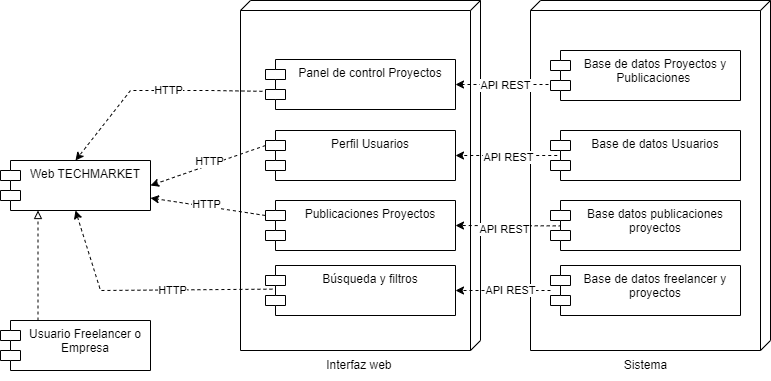

The diagram above was exported from draw.io. Its source (the exported page's mxGraphModel, read from the mxfile embedded in the PNG):
<mxGraphModel dx="1050" dy="557" grid="1" gridSize="10" guides="1" tooltips="1" connect="1" arrows="1" fold="1" page="1" pageScale="1" pageWidth="827" pageHeight="1169" math="0" shadow="0">
  <root>
    <mxCell id="0" />
    <mxCell id="1" parent="0" />
    <mxCell id="v4n-pbS6mghGi20wuV9N-24" style="edgeStyle=none;rounded=0;orthogonalLoop=1;jettySize=auto;html=1;exitX=0.25;exitY=0;exitDx=0;exitDy=0;entryX=0.25;entryY=1;entryDx=0;entryDy=0;dashed=1;endArrow=block;endFill=0;" edge="1" parent="1" source="v4n-pbS6mghGi20wuV9N-3" target="v4n-pbS6mghGi20wuV9N-4">
      <mxGeometry relative="1" as="geometry" />
    </mxCell>
    <mxCell id="v4n-pbS6mghGi20wuV9N-3" value="Usuario Freelancer o Empresa" style="shape=module;align=left;spacingLeft=20;align=center;verticalAlign=top;whiteSpace=wrap;html=1;" vertex="1" parent="1">
      <mxGeometry x="20" y="590" width="150" height="50" as="geometry" />
    </mxCell>
    <mxCell id="v4n-pbS6mghGi20wuV9N-4" value="Web TECHMARKET" style="shape=module;align=left;spacingLeft=20;align=center;verticalAlign=top;whiteSpace=wrap;html=1;" vertex="1" parent="1">
      <mxGeometry x="20" y="430" width="150" height="50" as="geometry" />
    </mxCell>
    <mxCell id="v4n-pbS6mghGi20wuV9N-9" value="" style="verticalAlign=top;align=left;spacingTop=8;spacingLeft=2;spacingRight=12;shape=cube;size=10;direction=south;fontStyle=4;html=1;whiteSpace=wrap;" vertex="1" parent="1">
      <mxGeometry x="260" y="270" width="240" height="350" as="geometry" />
    </mxCell>
    <mxCell id="v4n-pbS6mghGi20wuV9N-16" style="rounded=0;orthogonalLoop=1;jettySize=auto;html=1;exitX=0.047;exitY=0.64;exitDx=0;exitDy=0;exitPerimeter=0;entryX=0.5;entryY=0;entryDx=0;entryDy=0;elbow=vertical;dashed=1;" edge="1" parent="1" source="v4n-pbS6mghGi20wuV9N-10" target="v4n-pbS6mghGi20wuV9N-4">
      <mxGeometry relative="1" as="geometry">
        <Array as="points">
          <mxPoint x="230" y="360" />
          <mxPoint x="150" y="360" />
        </Array>
      </mxGeometry>
    </mxCell>
    <mxCell id="v4n-pbS6mghGi20wuV9N-35" value="HTTP" style="edgeLabel;html=1;align=center;verticalAlign=middle;resizable=0;points=[];" vertex="1" connectable="0" parent="v4n-pbS6mghGi20wuV9N-16">
      <mxGeometry x="-0.0905" y="-1" relative="1" as="geometry">
        <mxPoint as="offset" />
      </mxGeometry>
    </mxCell>
    <mxCell id="v4n-pbS6mghGi20wuV9N-10" value="Panel de control Proyectos" style="shape=module;align=left;spacingLeft=20;align=center;verticalAlign=top;whiteSpace=wrap;html=1;" vertex="1" parent="1">
      <mxGeometry x="285" y="329" width="190" height="50" as="geometry" />
    </mxCell>
    <mxCell id="v4n-pbS6mghGi20wuV9N-11" value="Interfaz web&amp;nbsp;" style="text;html=1;align=center;verticalAlign=middle;resizable=0;points=[];autosize=1;strokeColor=none;fillColor=none;" vertex="1" parent="1">
      <mxGeometry x="335" y="620" width="90" height="30" as="geometry" />
    </mxCell>
    <mxCell id="v4n-pbS6mghGi20wuV9N-20" style="edgeStyle=none;rounded=0;orthogonalLoop=1;jettySize=auto;html=1;exitX=0;exitY=0;exitDx=0;exitDy=15;exitPerimeter=0;entryX=1;entryY=0.5;entryDx=0;entryDy=0;dashed=1;" edge="1" parent="1" source="v4n-pbS6mghGi20wuV9N-12" target="v4n-pbS6mghGi20wuV9N-4">
      <mxGeometry relative="1" as="geometry" />
    </mxCell>
    <mxCell id="v4n-pbS6mghGi20wuV9N-36" value="HTTP" style="edgeLabel;html=1;align=center;verticalAlign=middle;resizable=0;points=[];" vertex="1" connectable="0" parent="v4n-pbS6mghGi20wuV9N-20">
      <mxGeometry x="-0.0481" y="-4" relative="1" as="geometry">
        <mxPoint as="offset" />
      </mxGeometry>
    </mxCell>
    <mxCell id="v4n-pbS6mghGi20wuV9N-12" value="Perfil Usuarios" style="shape=module;align=left;spacingLeft=20;align=center;verticalAlign=top;whiteSpace=wrap;html=1;" vertex="1" parent="1">
      <mxGeometry x="285" y="400" width="190" height="50" as="geometry" />
    </mxCell>
    <mxCell id="v4n-pbS6mghGi20wuV9N-21" style="edgeStyle=none;rounded=0;orthogonalLoop=1;jettySize=auto;html=1;exitX=0;exitY=0;exitDx=0;exitDy=15;exitPerimeter=0;entryX=1;entryY=0.75;entryDx=0;entryDy=0;dashed=1;" edge="1" parent="1" source="v4n-pbS6mghGi20wuV9N-13" target="v4n-pbS6mghGi20wuV9N-4">
      <mxGeometry relative="1" as="geometry" />
    </mxCell>
    <mxCell id="v4n-pbS6mghGi20wuV9N-37" value="HTTP" style="edgeLabel;html=1;align=center;verticalAlign=middle;resizable=0;points=[];" vertex="1" connectable="0" parent="v4n-pbS6mghGi20wuV9N-21">
      <mxGeometry x="0.0303" y="-2" relative="1" as="geometry">
        <mxPoint as="offset" />
      </mxGeometry>
    </mxCell>
    <mxCell id="v4n-pbS6mghGi20wuV9N-13" value="Publicaciones Proyectos" style="shape=module;align=left;spacingLeft=20;align=center;verticalAlign=top;whiteSpace=wrap;html=1;" vertex="1" parent="1">
      <mxGeometry x="285" y="470" width="190" height="50" as="geometry" />
    </mxCell>
    <mxCell id="v4n-pbS6mghGi20wuV9N-22" style="edgeStyle=none;rounded=0;orthogonalLoop=1;jettySize=auto;html=1;exitX=0.068;exitY=0.472;exitDx=0;exitDy=0;exitPerimeter=0;entryX=0.5;entryY=1;entryDx=0;entryDy=0;dashed=1;" edge="1" parent="1" source="v4n-pbS6mghGi20wuV9N-14" target="v4n-pbS6mghGi20wuV9N-4">
      <mxGeometry relative="1" as="geometry">
        <Array as="points">
          <mxPoint x="120" y="560" />
        </Array>
      </mxGeometry>
    </mxCell>
    <mxCell id="v4n-pbS6mghGi20wuV9N-38" value="HTTP" style="edgeLabel;html=1;align=center;verticalAlign=middle;resizable=0;points=[];" vertex="1" connectable="0" parent="v4n-pbS6mghGi20wuV9N-22">
      <mxGeometry x="-0.1906" relative="1" as="geometry">
        <mxPoint as="offset" />
      </mxGeometry>
    </mxCell>
    <mxCell id="v4n-pbS6mghGi20wuV9N-14" value="Búsqueda y filtros" style="shape=module;align=left;spacingLeft=20;align=center;verticalAlign=top;whiteSpace=wrap;html=1;" vertex="1" parent="1">
      <mxGeometry x="285" y="535" width="190" height="50" as="geometry" />
    </mxCell>
    <mxCell id="v4n-pbS6mghGi20wuV9N-25" value="" style="verticalAlign=top;align=left;spacingTop=8;spacingLeft=2;spacingRight=12;shape=cube;size=10;direction=south;fontStyle=4;html=1;whiteSpace=wrap;" vertex="1" parent="1">
      <mxGeometry x="550" y="270" width="240" height="350" as="geometry" />
    </mxCell>
    <mxCell id="v4n-pbS6mghGi20wuV9N-26" value="Sistema" style="text;html=1;align=center;verticalAlign=middle;resizable=0;points=[];autosize=1;strokeColor=none;fillColor=none;" vertex="1" parent="1">
      <mxGeometry x="630" y="620" width="70" height="30" as="geometry" />
    </mxCell>
    <mxCell id="v4n-pbS6mghGi20wuV9N-34" style="edgeStyle=none;rounded=0;orthogonalLoop=1;jettySize=auto;html=1;entryX=1;entryY=0.5;entryDx=0;entryDy=0;dashed=1;" edge="1" parent="1" target="v4n-pbS6mghGi20wuV9N-10">
      <mxGeometry relative="1" as="geometry">
        <mxPoint x="580" y="354" as="sourcePoint" />
      </mxGeometry>
    </mxCell>
    <mxCell id="v4n-pbS6mghGi20wuV9N-39" value="API REST" style="edgeLabel;html=1;align=center;verticalAlign=middle;resizable=0;points=[];" vertex="1" connectable="0" parent="v4n-pbS6mghGi20wuV9N-34">
      <mxGeometry x="0.0667" relative="1" as="geometry">
        <mxPoint as="offset" />
      </mxGeometry>
    </mxCell>
    <mxCell id="v4n-pbS6mghGi20wuV9N-27" value="Base de datos Proyectos y Publicaciones&amp;nbsp;" style="shape=module;align=left;spacingLeft=20;align=center;verticalAlign=top;whiteSpace=wrap;html=1;" vertex="1" parent="1">
      <mxGeometry x="570" y="320" width="190" height="50" as="geometry" />
    </mxCell>
    <mxCell id="v4n-pbS6mghGi20wuV9N-33" style="edgeStyle=none;rounded=0;orthogonalLoop=1;jettySize=auto;html=1;exitX=0.067;exitY=0.5;exitDx=0;exitDy=0;exitPerimeter=0;entryX=1;entryY=0.5;entryDx=0;entryDy=0;dashed=1;" edge="1" parent="1" source="v4n-pbS6mghGi20wuV9N-28" target="v4n-pbS6mghGi20wuV9N-12">
      <mxGeometry relative="1" as="geometry" />
    </mxCell>
    <mxCell id="v4n-pbS6mghGi20wuV9N-40" value="API REST" style="edgeLabel;html=1;align=center;verticalAlign=middle;resizable=0;points=[];" vertex="1" connectable="0" parent="v4n-pbS6mghGi20wuV9N-33">
      <mxGeometry x="0.0161" y="1" relative="1" as="geometry">
        <mxPoint as="offset" />
      </mxGeometry>
    </mxCell>
    <mxCell id="v4n-pbS6mghGi20wuV9N-28" value="Base de datos Usuarios" style="shape=module;align=left;spacingLeft=20;align=center;verticalAlign=top;whiteSpace=wrap;html=1;" vertex="1" parent="1">
      <mxGeometry x="570" y="400" width="190" height="50" as="geometry" />
    </mxCell>
    <mxCell id="v4n-pbS6mghGi20wuV9N-32" style="edgeStyle=none;rounded=0;orthogonalLoop=1;jettySize=auto;html=1;exitX=0.059;exitY=0.508;exitDx=0;exitDy=0;exitPerimeter=0;entryX=1;entryY=0.5;entryDx=0;entryDy=0;dashed=1;" edge="1" parent="1" source="v4n-pbS6mghGi20wuV9N-29" target="v4n-pbS6mghGi20wuV9N-13">
      <mxGeometry relative="1" as="geometry" />
    </mxCell>
    <mxCell id="v4n-pbS6mghGi20wuV9N-41" value="API REST" style="edgeLabel;html=1;align=center;verticalAlign=middle;resizable=0;points=[];" vertex="1" connectable="0" parent="v4n-pbS6mghGi20wuV9N-32">
      <mxGeometry x="0.0959" y="3" relative="1" as="geometry">
        <mxPoint as="offset" />
      </mxGeometry>
    </mxCell>
    <mxCell id="v4n-pbS6mghGi20wuV9N-29" value="Base datos publicaciones proyectos" style="shape=module;align=left;spacingLeft=20;align=center;verticalAlign=top;whiteSpace=wrap;html=1;" vertex="1" parent="1">
      <mxGeometry x="570" y="470" width="190" height="50" as="geometry" />
    </mxCell>
    <mxCell id="v4n-pbS6mghGi20wuV9N-42" value="" style="edgeStyle=none;rounded=0;orthogonalLoop=1;jettySize=auto;html=1;dashed=1;" edge="1" parent="1" source="v4n-pbS6mghGi20wuV9N-30" target="v4n-pbS6mghGi20wuV9N-14">
      <mxGeometry relative="1" as="geometry" />
    </mxCell>
    <mxCell id="v4n-pbS6mghGi20wuV9N-43" value="API REST" style="edgeLabel;html=1;align=center;verticalAlign=middle;resizable=0;points=[];" vertex="1" connectable="0" parent="v4n-pbS6mghGi20wuV9N-42">
      <mxGeometry x="-0.1368" y="-1" relative="1" as="geometry">
        <mxPoint as="offset" />
      </mxGeometry>
    </mxCell>
    <mxCell id="v4n-pbS6mghGi20wuV9N-30" value="Base de datos freelancer y proyectos" style="shape=module;align=left;spacingLeft=20;align=center;verticalAlign=top;whiteSpace=wrap;html=1;" vertex="1" parent="1">
      <mxGeometry x="570" y="535" width="190" height="50" as="geometry" />
    </mxCell>
  </root>
</mxGraphModel>